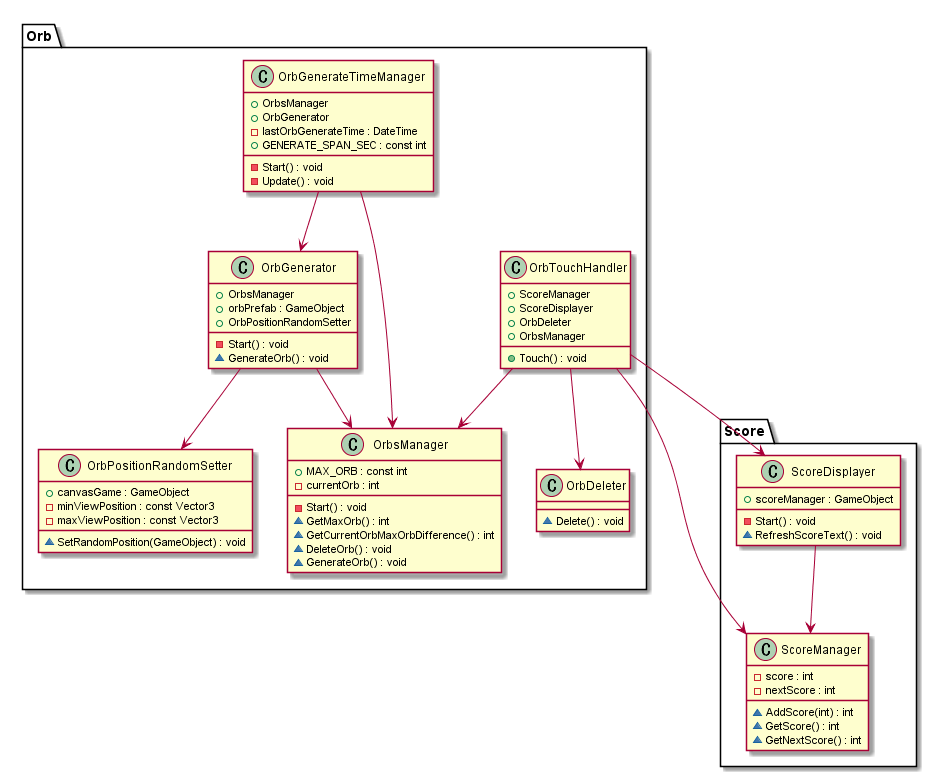

The diagram above was rendered by PlantUML. Its source (embedded in the PNG):
@startuml TheTemple
namespace Orb{
    class OrbDeleter{
        ~ Delete() : void
    }

    class OrbGenerateTimeManager{
        + OrbsManager
        + OrbGenerator
        - lastOrbGenerateTime : DateTime
        + GENERATE_SPAN_SEC : const int
        - Start() : void
        - Update() : void
    }
    OrbGenerateTimeManager --> OrbsManager
    OrbGenerateTimeManager --> OrbGenerator

    class OrbGenerator{
        + OrbsManager
        + orbPrefab : GameObject
        + OrbPositionRandomSetter
        - Start() : void
        ~ GenerateOrb() : void
    }
    OrbGenerator --> OrbsManager
    OrbGenerator --> OrbPositionRandomSetter

    class OrbPositionRandomSetter{
        + canvasGame : GameObject
        - minViewPosition : const Vector3
        - maxViewPosition : const Vector3
        ~ SetRandomPosition(GameObject) : void
    }

    class OrbsManager{
        + MAX_ORB : const int
        - currentOrb : int
        - Start() : void
        ~ GetMaxOrb() : int
        ~ GetCurrentOrbMaxOrbDifference() : int
        ~ DeleteOrb() : void
        ~ GenerateOrb() : void
    }

    class OrbTouchHandler{
        + ScoreManager
        + ScoreDisplayer
        + OrbDeleter
        + OrbsManager
        + Touch() : void
    }
    OrbTouchHandler --> Score.ScoreManager
    OrbTouchHandler --> Score.ScoreDisplayer
    OrbTouchHandler --> OrbDeleter
    OrbTouchHandler --> OrbsManager
}

namespace Score{
    class ScoreDisplayer{
        + scoreManager : GameObject
        - Start() : void
        ~ RefreshScoreText() : void
    }

    class ScoreManager{
        - score : int
        - nextScore : int
        ~ AddScore(int) : int
        ~ GetScore() : int
        ~ GetNextScore() : int
    }
    ScoreDisplayer --> ScoreManager
}
@enduml